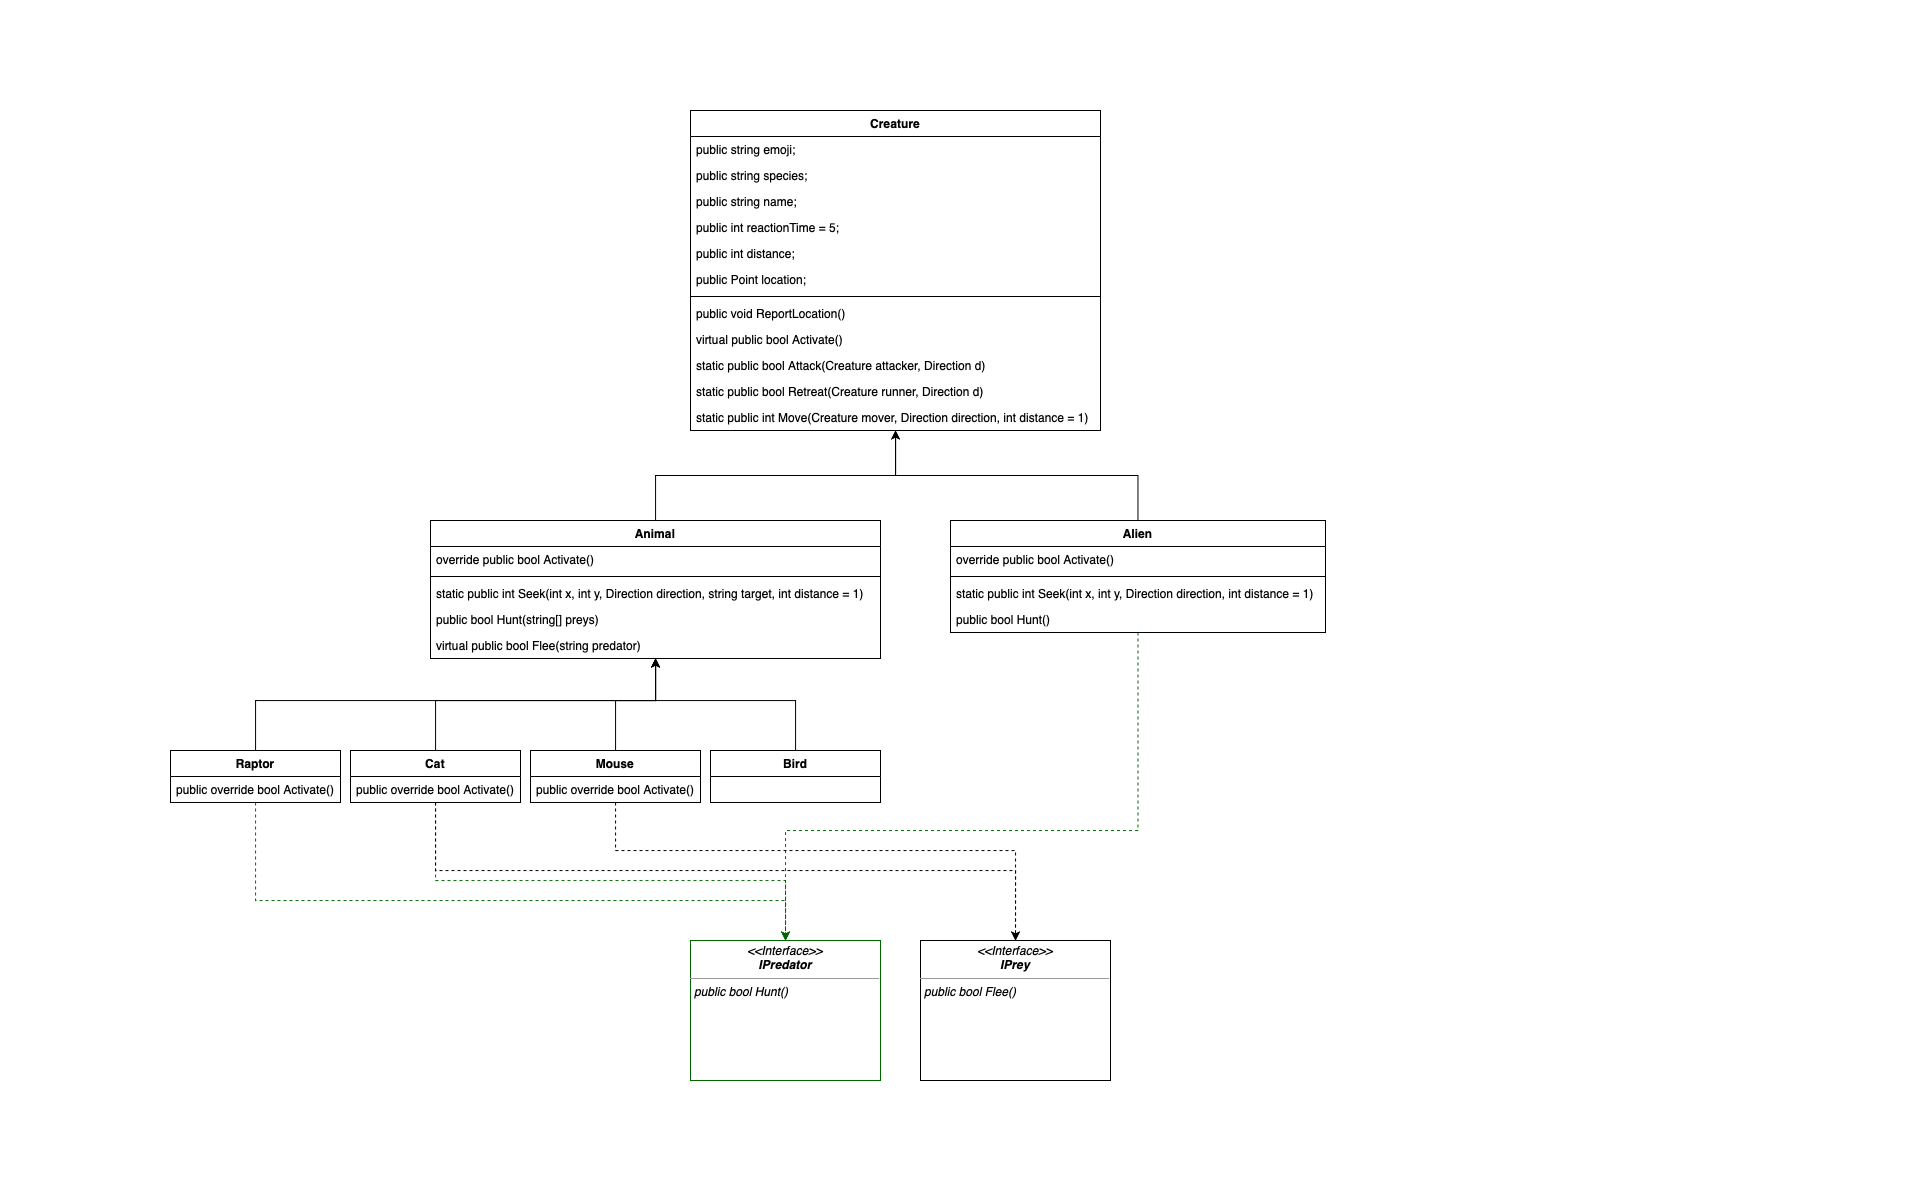

The diagram above was exported from draw.io. Its source (the exported page's mxGraphModel, read from the mxfile embedded in the PNG):
<mxGraphModel dx="1132" dy="789" grid="1" gridSize="10" guides="1" tooltips="1" connect="1" arrows="1" fold="1" page="1" pageScale="1" pageWidth="1920" pageHeight="1200" math="0" shadow="0">
  <root>
    <mxCell id="0" />
    <mxCell id="1" parent="0" />
    <mxCell id="UGSY6iRoB3Ei-pPmmxgC-1" value="&lt;p style=&quot;margin:0px;margin-top:4px;text-align:center;&quot;&gt;&lt;i&gt;&amp;lt;&amp;lt;Interface&amp;gt;&amp;gt;&lt;/i&gt;&lt;br&gt;&lt;i&gt;&lt;b&gt;IPredator&lt;/b&gt;&lt;/i&gt;&lt;/p&gt;&lt;hr size=&quot;1&quot;&gt;&lt;p style=&quot;margin:0px;margin-left:4px;&quot;&gt;&lt;i&gt;public bool Hunt()&lt;/i&gt;&lt;br&gt;&lt;/p&gt;" style="verticalAlign=top;align=left;overflow=fill;fontSize=12;fontFamily=Helvetica;html=1;strokeColor=#006600;" parent="1" vertex="1">
      <mxGeometry x="690" y="940" width="190" height="140" as="geometry" />
    </mxCell>
    <mxCell id="UGSY6iRoB3Ei-pPmmxgC-2" value="&lt;p style=&quot;margin:0px;margin-top:4px;text-align:center;&quot;&gt;&lt;i&gt;&amp;lt;&amp;lt;Interface&amp;gt;&amp;gt;&lt;/i&gt;&lt;br&gt;&lt;i&gt;&lt;b&gt;IPrey&lt;/b&gt;&lt;/i&gt;&lt;/p&gt;&lt;hr size=&quot;1&quot;&gt;&lt;p style=&quot;margin:0px;margin-left:4px;&quot;&gt;&lt;i&gt;public bool Flee()&lt;/i&gt;&lt;br&gt;&lt;/p&gt;" style="verticalAlign=top;align=left;overflow=fill;fontSize=12;fontFamily=Helvetica;html=1;" parent="1" vertex="1">
      <mxGeometry x="920" y="940" width="190" height="140" as="geometry" />
    </mxCell>
    <mxCell id="UGSY6iRoB3Ei-pPmmxgC-3" value="Creature" style="swimlane;fontStyle=1;align=center;verticalAlign=top;childLayout=stackLayout;horizontal=1;startSize=26;horizontalStack=0;resizeParent=1;resizeParentMax=0;resizeLast=0;collapsible=1;marginBottom=0;" parent="1" vertex="1">
      <mxGeometry x="690" y="110" width="410" height="320" as="geometry" />
    </mxCell>
    <mxCell id="UGSY6iRoB3Ei-pPmmxgC-4" value="public string emoji;" style="text;strokeColor=none;fillColor=none;align=left;verticalAlign=top;spacingLeft=4;spacingRight=4;overflow=hidden;rotatable=0;points=[[0,0.5],[1,0.5]];portConstraint=eastwest;aspect=fixed;" parent="UGSY6iRoB3Ei-pPmmxgC-3" vertex="1">
      <mxGeometry y="26" width="410" height="26" as="geometry" />
    </mxCell>
    <mxCell id="UGSY6iRoB3Ei-pPmmxgC-18" value="public string species;" style="text;strokeColor=none;fillColor=none;align=left;verticalAlign=top;spacingLeft=4;spacingRight=4;overflow=hidden;rotatable=0;points=[[0,0.5],[1,0.5]];portConstraint=eastwest;aspect=fixed;" parent="UGSY6iRoB3Ei-pPmmxgC-3" vertex="1">
      <mxGeometry y="52" width="410" height="26" as="geometry" />
    </mxCell>
    <mxCell id="UGSY6iRoB3Ei-pPmmxgC-19" value="public string name;&#10;        " style="text;strokeColor=none;fillColor=none;align=left;verticalAlign=top;spacingLeft=4;spacingRight=4;overflow=hidden;rotatable=0;points=[[0,0.5],[1,0.5]];portConstraint=eastwest;aspect=fixed;" parent="UGSY6iRoB3Ei-pPmmxgC-3" vertex="1">
      <mxGeometry y="78" width="410" height="26" as="geometry" />
    </mxCell>
    <mxCell id="UGSY6iRoB3Ei-pPmmxgC-20" value="public int reactionTime = 5; " style="text;strokeColor=none;fillColor=none;align=left;verticalAlign=top;spacingLeft=4;spacingRight=4;overflow=hidden;rotatable=0;points=[[0,0.5],[1,0.5]];portConstraint=eastwest;aspect=fixed;" parent="UGSY6iRoB3Ei-pPmmxgC-3" vertex="1">
      <mxGeometry y="104" width="410" height="26" as="geometry" />
    </mxCell>
    <mxCell id="UGSY6iRoB3Ei-pPmmxgC-17" value="public int distance;" style="text;strokeColor=none;fillColor=none;align=left;verticalAlign=top;spacingLeft=4;spacingRight=4;overflow=hidden;rotatable=0;points=[[0,0.5],[1,0.5]];portConstraint=eastwest;aspect=fixed;" parent="UGSY6iRoB3Ei-pPmmxgC-3" vertex="1">
      <mxGeometry y="130" width="410" height="26" as="geometry" />
    </mxCell>
    <mxCell id="UGSY6iRoB3Ei-pPmmxgC-16" value="public Point location;" style="text;strokeColor=none;fillColor=none;align=left;verticalAlign=top;spacingLeft=4;spacingRight=4;overflow=hidden;rotatable=0;points=[[0,0.5],[1,0.5]];portConstraint=eastwest;aspect=fixed;" parent="UGSY6iRoB3Ei-pPmmxgC-3" vertex="1">
      <mxGeometry y="156" width="410" height="26" as="geometry" />
    </mxCell>
    <mxCell id="UGSY6iRoB3Ei-pPmmxgC-5" value="" style="line;strokeWidth=1;fillColor=none;align=left;verticalAlign=middle;spacingTop=-1;spacingLeft=3;spacingRight=3;rotatable=0;labelPosition=right;points=[];portConstraint=eastwest;strokeColor=inherit;" parent="UGSY6iRoB3Ei-pPmmxgC-3" vertex="1">
      <mxGeometry y="182" width="410" height="8" as="geometry" />
    </mxCell>
    <mxCell id="UGSY6iRoB3Ei-pPmmxgC-21" value="public void ReportLocation()" style="text;strokeColor=none;fillColor=none;align=left;verticalAlign=top;spacingLeft=4;spacingRight=4;overflow=hidden;rotatable=0;points=[[0,0.5],[1,0.5]];portConstraint=eastwest;" parent="UGSY6iRoB3Ei-pPmmxgC-3" vertex="1">
      <mxGeometry y="190" width="410" height="26" as="geometry" />
    </mxCell>
    <mxCell id="UGSY6iRoB3Ei-pPmmxgC-22" value="virtual public bool Activate()" style="text;strokeColor=none;fillColor=none;align=left;verticalAlign=top;spacingLeft=4;spacingRight=4;overflow=hidden;rotatable=0;points=[[0,0.5],[1,0.5]];portConstraint=eastwest;" parent="UGSY6iRoB3Ei-pPmmxgC-3" vertex="1">
      <mxGeometry y="216" width="410" height="26" as="geometry" />
    </mxCell>
    <mxCell id="UGSY6iRoB3Ei-pPmmxgC-34" value="static public bool Attack(Creature attacker, Direction d)" style="text;strokeColor=none;fillColor=none;align=left;verticalAlign=top;spacingLeft=4;spacingRight=4;overflow=hidden;rotatable=0;points=[[0,0.5],[1,0.5]];portConstraint=eastwest;" parent="UGSY6iRoB3Ei-pPmmxgC-3" vertex="1">
      <mxGeometry y="242" width="410" height="26" as="geometry" />
    </mxCell>
    <mxCell id="UGSY6iRoB3Ei-pPmmxgC-35" value="static public bool Retreat(Creature runner, Direction d)" style="text;strokeColor=none;fillColor=none;align=left;verticalAlign=top;spacingLeft=4;spacingRight=4;overflow=hidden;rotatable=0;points=[[0,0.5],[1,0.5]];portConstraint=eastwest;" parent="UGSY6iRoB3Ei-pPmmxgC-3" vertex="1">
      <mxGeometry y="268" width="410" height="26" as="geometry" />
    </mxCell>
    <mxCell id="UGSY6iRoB3Ei-pPmmxgC-6" value="static public int Move(Creature mover, Direction direction, int distance = 1)" style="text;strokeColor=none;fillColor=none;align=left;verticalAlign=top;spacingLeft=4;spacingRight=4;overflow=hidden;rotatable=0;points=[[0,0.5],[1,0.5]];portConstraint=eastwest;" parent="UGSY6iRoB3Ei-pPmmxgC-3" vertex="1">
      <mxGeometry y="294" width="410" height="26" as="geometry" />
    </mxCell>
    <mxCell id="UGSY6iRoB3Ei-pPmmxgC-66" style="edgeStyle=orthogonalEdgeStyle;rounded=0;orthogonalLoop=1;jettySize=auto;html=1;fontSize=20;" parent="1" source="UGSY6iRoB3Ei-pPmmxgC-7" target="UGSY6iRoB3Ei-pPmmxgC-3" edge="1">
      <mxGeometry relative="1" as="geometry" />
    </mxCell>
    <mxCell id="UGSY6iRoB3Ei-pPmmxgC-7" value="Animal" style="swimlane;fontStyle=1;align=center;verticalAlign=top;childLayout=stackLayout;horizontal=1;startSize=26;horizontalStack=0;resizeParent=1;resizeParentMax=0;resizeLast=0;collapsible=1;marginBottom=0;" parent="1" vertex="1">
      <mxGeometry x="430" y="520" width="450" height="138" as="geometry" />
    </mxCell>
    <mxCell id="UGSY6iRoB3Ei-pPmmxgC-8" value="override public bool Activate()" style="text;strokeColor=none;fillColor=none;align=left;verticalAlign=top;spacingLeft=4;spacingRight=4;overflow=hidden;rotatable=0;points=[[0,0.5],[1,0.5]];portConstraint=eastwest;" parent="UGSY6iRoB3Ei-pPmmxgC-7" vertex="1">
      <mxGeometry y="26" width="450" height="26" as="geometry" />
    </mxCell>
    <mxCell id="UGSY6iRoB3Ei-pPmmxgC-9" value="" style="line;strokeWidth=1;fillColor=none;align=left;verticalAlign=middle;spacingTop=-1;spacingLeft=3;spacingRight=3;rotatable=0;labelPosition=right;points=[];portConstraint=eastwest;strokeColor=inherit;" parent="UGSY6iRoB3Ei-pPmmxgC-7" vertex="1">
      <mxGeometry y="52" width="450" height="8" as="geometry" />
    </mxCell>
    <mxCell id="Y2DJ6PDu5UUETFuVL9Vq-1" value="static public int Seek(int x, int y, Direction direction, string target, int distance = 1)" style="text;strokeColor=none;fillColor=none;align=left;verticalAlign=top;spacingLeft=4;spacingRight=4;overflow=hidden;rotatable=0;points=[[0,0.5],[1,0.5]];portConstraint=eastwest;" vertex="1" parent="UGSY6iRoB3Ei-pPmmxgC-7">
      <mxGeometry y="60" width="450" height="26" as="geometry" />
    </mxCell>
    <mxCell id="Y2DJ6PDu5UUETFuVL9Vq-2" value="public bool Hunt(string[] preys)" style="text;strokeColor=none;fillColor=none;align=left;verticalAlign=top;spacingLeft=4;spacingRight=4;overflow=hidden;rotatable=0;points=[[0,0.5],[1,0.5]];portConstraint=eastwest;" vertex="1" parent="UGSY6iRoB3Ei-pPmmxgC-7">
      <mxGeometry y="86" width="450" height="26" as="geometry" />
    </mxCell>
    <mxCell id="UGSY6iRoB3Ei-pPmmxgC-10" value="virtual public bool Flee(string predator)" style="text;strokeColor=none;fillColor=none;align=left;verticalAlign=top;spacingLeft=4;spacingRight=4;overflow=hidden;rotatable=0;points=[[0,0.5],[1,0.5]];portConstraint=eastwest;" parent="UGSY6iRoB3Ei-pPmmxgC-7" vertex="1">
      <mxGeometry y="112" width="450" height="26" as="geometry" />
    </mxCell>
    <mxCell id="UGSY6iRoB3Ei-pPmmxgC-64" style="edgeStyle=orthogonalEdgeStyle;rounded=0;orthogonalLoop=1;jettySize=auto;html=1;fontSize=20;" parent="1" source="UGSY6iRoB3Ei-pPmmxgC-11" target="UGSY6iRoB3Ei-pPmmxgC-3" edge="1">
      <mxGeometry relative="1" as="geometry" />
    </mxCell>
    <mxCell id="UGSY6iRoB3Ei-pPmmxgC-76" style="edgeStyle=orthogonalEdgeStyle;rounded=0;jumpStyle=arc;jumpSize=10;orthogonalLoop=1;jettySize=auto;html=1;entryX=0.5;entryY=0;entryDx=0;entryDy=0;strokeColor=#006600;strokeWidth=1;fontSize=20;dashed=1;" parent="1" source="UGSY6iRoB3Ei-pPmmxgC-11" target="UGSY6iRoB3Ei-pPmmxgC-1" edge="1">
      <mxGeometry relative="1" as="geometry">
        <Array as="points">
          <mxPoint x="1138" y="830" />
          <mxPoint x="785" y="830" />
        </Array>
      </mxGeometry>
    </mxCell>
    <mxCell id="UGSY6iRoB3Ei-pPmmxgC-11" value="Alien" style="swimlane;fontStyle=1;align=center;verticalAlign=top;childLayout=stackLayout;horizontal=1;startSize=26;horizontalStack=0;resizeParent=1;resizeParentMax=0;resizeLast=0;collapsible=1;marginBottom=0;" parent="1" vertex="1">
      <mxGeometry x="950" y="520" width="375" height="112" as="geometry" />
    </mxCell>
    <mxCell id="UGSY6iRoB3Ei-pPmmxgC-12" value="override public bool Activate()" style="text;strokeColor=none;fillColor=none;align=left;verticalAlign=top;spacingLeft=4;spacingRight=4;overflow=hidden;rotatable=0;points=[[0,0.5],[1,0.5]];portConstraint=eastwest;" parent="UGSY6iRoB3Ei-pPmmxgC-11" vertex="1">
      <mxGeometry y="26" width="375" height="26" as="geometry" />
    </mxCell>
    <mxCell id="UGSY6iRoB3Ei-pPmmxgC-13" value="" style="line;strokeWidth=1;fillColor=none;align=left;verticalAlign=middle;spacingTop=-1;spacingLeft=3;spacingRight=3;rotatable=0;labelPosition=right;points=[];portConstraint=eastwest;strokeColor=inherit;" parent="UGSY6iRoB3Ei-pPmmxgC-11" vertex="1">
      <mxGeometry y="52" width="375" height="8" as="geometry" />
    </mxCell>
    <mxCell id="UGSY6iRoB3Ei-pPmmxgC-36" value="static public int Seek(int x, int y, Direction direction, int distance = 1)" style="text;strokeColor=none;fillColor=none;align=left;verticalAlign=top;spacingLeft=4;spacingRight=4;overflow=hidden;rotatable=0;points=[[0,0.5],[1,0.5]];portConstraint=eastwest;whiteSpace=wrap;" parent="UGSY6iRoB3Ei-pPmmxgC-11" vertex="1">
      <mxGeometry y="60" width="375" height="26" as="geometry" />
    </mxCell>
    <mxCell id="UGSY6iRoB3Ei-pPmmxgC-14" value="public bool Hunt()" style="text;strokeColor=none;fillColor=none;align=left;verticalAlign=top;spacingLeft=4;spacingRight=4;overflow=hidden;rotatable=0;points=[[0,0.5],[1,0.5]];portConstraint=eastwest;" parent="UGSY6iRoB3Ei-pPmmxgC-11" vertex="1">
      <mxGeometry y="86" width="375" height="26" as="geometry" />
    </mxCell>
    <mxCell id="UGSY6iRoB3Ei-pPmmxgC-67" style="edgeStyle=orthogonalEdgeStyle;rounded=0;orthogonalLoop=1;jettySize=auto;html=1;fontSize=20;" parent="1" source="UGSY6iRoB3Ei-pPmmxgC-43" target="UGSY6iRoB3Ei-pPmmxgC-7" edge="1">
      <mxGeometry relative="1" as="geometry">
        <Array as="points">
          <mxPoint x="255" y="700" />
          <mxPoint x="655" y="700" />
        </Array>
      </mxGeometry>
    </mxCell>
    <mxCell id="UGSY6iRoB3Ei-pPmmxgC-71" style="edgeStyle=orthogonalEdgeStyle;rounded=0;orthogonalLoop=1;jettySize=auto;html=1;fontSize=20;dashed=1;strokeWidth=1;strokeColor=#006600;" parent="1" source="UGSY6iRoB3Ei-pPmmxgC-43" target="UGSY6iRoB3Ei-pPmmxgC-1" edge="1">
      <mxGeometry relative="1" as="geometry">
        <Array as="points">
          <mxPoint x="255" y="900" />
          <mxPoint x="785" y="900" />
        </Array>
      </mxGeometry>
    </mxCell>
    <mxCell id="UGSY6iRoB3Ei-pPmmxgC-43" value="Raptor" style="swimlane;fontStyle=1;align=center;verticalAlign=top;childLayout=stackLayout;horizontal=1;startSize=26;horizontalStack=0;resizeParent=1;resizeParentMax=0;resizeLast=0;collapsible=1;marginBottom=0;" parent="1" vertex="1">
      <mxGeometry x="170" y="750" width="170" height="52" as="geometry" />
    </mxCell>
    <mxCell id="UGSY6iRoB3Ei-pPmmxgC-47" value="public override bool Activate()" style="text;strokeColor=none;fillColor=none;align=left;verticalAlign=top;spacingLeft=4;spacingRight=4;overflow=hidden;rotatable=0;points=[[0,0.5],[1,0.5]];portConstraint=eastwest;" parent="UGSY6iRoB3Ei-pPmmxgC-43" vertex="1">
      <mxGeometry y="26" width="170" height="26" as="geometry" />
    </mxCell>
    <mxCell id="UGSY6iRoB3Ei-pPmmxgC-68" style="edgeStyle=orthogonalEdgeStyle;rounded=0;orthogonalLoop=1;jettySize=auto;html=1;fontSize=20;" parent="1" source="UGSY6iRoB3Ei-pPmmxgC-51" target="UGSY6iRoB3Ei-pPmmxgC-7" edge="1">
      <mxGeometry relative="1" as="geometry">
        <Array as="points">
          <mxPoint x="435" y="700" />
          <mxPoint x="655" y="700" />
        </Array>
      </mxGeometry>
    </mxCell>
    <mxCell id="UGSY6iRoB3Ei-pPmmxgC-72" style="edgeStyle=orthogonalEdgeStyle;rounded=0;orthogonalLoop=1;jettySize=auto;html=1;entryX=0.5;entryY=0;entryDx=0;entryDy=0;dashed=1;strokeWidth=1;fontSize=20;strokeColor=#006600;" parent="1" source="UGSY6iRoB3Ei-pPmmxgC-51" target="UGSY6iRoB3Ei-pPmmxgC-1" edge="1">
      <mxGeometry relative="1" as="geometry">
        <Array as="points">
          <mxPoint x="435" y="880" />
          <mxPoint x="785" y="880" />
        </Array>
      </mxGeometry>
    </mxCell>
    <mxCell id="UGSY6iRoB3Ei-pPmmxgC-73" style="edgeStyle=orthogonalEdgeStyle;rounded=0;orthogonalLoop=1;jettySize=auto;html=1;dashed=1;strokeWidth=1;fontSize=20;strokeColor=#000000;" parent="1" source="UGSY6iRoB3Ei-pPmmxgC-51" target="UGSY6iRoB3Ei-pPmmxgC-2" edge="1">
      <mxGeometry relative="1" as="geometry">
        <Array as="points">
          <mxPoint x="435" y="870" />
          <mxPoint x="1015" y="870" />
        </Array>
      </mxGeometry>
    </mxCell>
    <mxCell id="UGSY6iRoB3Ei-pPmmxgC-51" value="Cat" style="swimlane;fontStyle=1;align=center;verticalAlign=top;childLayout=stackLayout;horizontal=1;startSize=26;horizontalStack=0;resizeParent=1;resizeParentMax=0;resizeLast=0;collapsible=1;marginBottom=0;" parent="1" vertex="1">
      <mxGeometry x="350" y="750" width="170" height="52" as="geometry" />
    </mxCell>
    <mxCell id="UGSY6iRoB3Ei-pPmmxgC-52" value="public override bool Activate()" style="text;strokeColor=none;fillColor=none;align=left;verticalAlign=top;spacingLeft=4;spacingRight=4;overflow=hidden;rotatable=0;points=[[0,0.5],[1,0.5]];portConstraint=eastwest;" parent="UGSY6iRoB3Ei-pPmmxgC-51" vertex="1">
      <mxGeometry y="26" width="170" height="26" as="geometry" />
    </mxCell>
    <mxCell id="UGSY6iRoB3Ei-pPmmxgC-69" style="edgeStyle=orthogonalEdgeStyle;rounded=0;orthogonalLoop=1;jettySize=auto;html=1;fontSize=20;" parent="1" source="UGSY6iRoB3Ei-pPmmxgC-55" target="UGSY6iRoB3Ei-pPmmxgC-7" edge="1">
      <mxGeometry relative="1" as="geometry">
        <Array as="points">
          <mxPoint x="615" y="700" />
          <mxPoint x="655" y="700" />
        </Array>
      </mxGeometry>
    </mxCell>
    <mxCell id="UGSY6iRoB3Ei-pPmmxgC-74" style="edgeStyle=orthogonalEdgeStyle;rounded=0;orthogonalLoop=1;jettySize=auto;html=1;entryX=0.5;entryY=0;entryDx=0;entryDy=0;dashed=1;strokeWidth=1;fontSize=20;" parent="1" source="UGSY6iRoB3Ei-pPmmxgC-55" target="UGSY6iRoB3Ei-pPmmxgC-2" edge="1">
      <mxGeometry relative="1" as="geometry">
        <Array as="points">
          <mxPoint x="615" y="850" />
          <mxPoint x="1015" y="850" />
        </Array>
      </mxGeometry>
    </mxCell>
    <mxCell id="UGSY6iRoB3Ei-pPmmxgC-55" value="Mouse" style="swimlane;fontStyle=1;align=center;verticalAlign=top;childLayout=stackLayout;horizontal=1;startSize=26;horizontalStack=0;resizeParent=1;resizeParentMax=0;resizeLast=0;collapsible=1;marginBottom=0;" parent="1" vertex="1">
      <mxGeometry x="530" y="750" width="170" height="52" as="geometry" />
    </mxCell>
    <mxCell id="UGSY6iRoB3Ei-pPmmxgC-56" value="public override bool Activate()" style="text;strokeColor=none;fillColor=none;align=left;verticalAlign=top;spacingLeft=4;spacingRight=4;overflow=hidden;rotatable=0;points=[[0,0.5],[1,0.5]];portConstraint=eastwest;" parent="UGSY6iRoB3Ei-pPmmxgC-55" vertex="1">
      <mxGeometry y="26" width="170" height="26" as="geometry" />
    </mxCell>
    <mxCell id="UGSY6iRoB3Ei-pPmmxgC-70" style="edgeStyle=orthogonalEdgeStyle;rounded=0;orthogonalLoop=1;jettySize=auto;html=1;fontSize=20;" parent="1" source="UGSY6iRoB3Ei-pPmmxgC-59" target="UGSY6iRoB3Ei-pPmmxgC-7" edge="1">
      <mxGeometry relative="1" as="geometry">
        <Array as="points">
          <mxPoint x="795" y="700" />
          <mxPoint x="655" y="700" />
        </Array>
      </mxGeometry>
    </mxCell>
    <mxCell id="UGSY6iRoB3Ei-pPmmxgC-59" value="Bird" style="swimlane;fontStyle=1;align=center;verticalAlign=top;childLayout=stackLayout;horizontal=1;startSize=26;horizontalStack=0;resizeParent=1;resizeParentMax=0;resizeLast=0;collapsible=1;marginBottom=0;" parent="1" vertex="1">
      <mxGeometry x="710" y="750" width="170" height="52" as="geometry" />
    </mxCell>
  </root>
</mxGraphModel>